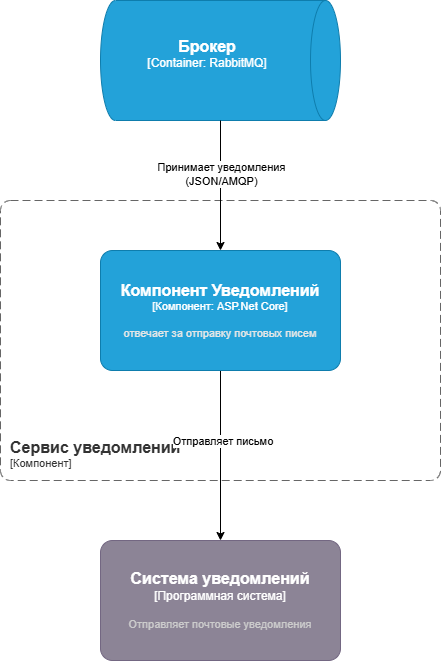

The diagram above was exported from draw.io. Its source (the exported page's mxGraphModel, read from the mxfile embedded in the PNG):
<mxGraphModel dx="2086" dy="1180" grid="1" gridSize="10" guides="1" tooltips="1" connect="1" arrows="1" fold="1" page="1" pageScale="1" pageWidth="1654" pageHeight="2336" math="0" shadow="0">
  <root>
    <mxCell id="0" />
    <mxCell id="1" parent="0" />
    <object placeholders="1" c4Name="Сервис уведомлений" c4Type="SystemScopeBoundary" c4Application="Компонент" label="&lt;font style=&quot;font-size: 16px&quot;&gt;&lt;b&gt;&lt;div style=&quot;text-align: left&quot;&gt;%c4Name%&lt;/div&gt;&lt;/b&gt;&lt;/font&gt;&lt;div style=&quot;text-align: left&quot;&gt;[%c4Application%]&lt;/div&gt;" id="08ClrWzj48dmYbCV4_bd-1">
      <mxCell style="rounded=1;fontSize=11;whiteSpace=wrap;html=1;dashed=1;arcSize=20;fillColor=none;strokeColor=#666666;fontColor=#333333;labelBackgroundColor=none;align=left;verticalAlign=bottom;labelBorderColor=none;spacingTop=0;spacing=10;dashPattern=8 4;metaEdit=1;rotatable=0;perimeter=rectanglePerimeter;noLabel=0;labelPadding=0;allowArrows=0;connectable=0;expand=0;recursiveResize=0;editable=1;pointerEvents=0;absoluteArcSize=1;points=[[0.25,0,0],[0.5,0,0],[0.75,0,0],[1,0.25,0],[1,0.5,0],[1,0.75,0],[0.75,1,0],[0.5,1,0],[0.25,1,0],[0,0.75,0],[0,0.5,0],[0,0.25,0]];" vertex="1" parent="1">
        <mxGeometry x="640" y="280" width="440" height="280" as="geometry" />
      </mxCell>
    </object>
    <mxCell id="a4iWrYOWKtBp2TgiWj54-2" style="edgeStyle=orthogonalEdgeStyle;rounded=0;orthogonalLoop=1;jettySize=auto;html=1;exitX=0.5;exitY=1;exitDx=0;exitDy=0;exitPerimeter=0;" edge="1" parent="1" source="KTGzrgamfpdNHs4Ay0S4-1" target="a4iWrYOWKtBp2TgiWj54-1">
      <mxGeometry relative="1" as="geometry" />
    </mxCell>
    <mxCell id="a4iWrYOWKtBp2TgiWj54-3" value="Отправляет письмо&amp;nbsp;" style="edgeLabel;html=1;align=center;verticalAlign=middle;resizable=0;points=[];" vertex="1" connectable="0" parent="a4iWrYOWKtBp2TgiWj54-2">
      <mxGeometry x="-0.1718" y="3" relative="1" as="geometry">
        <mxPoint as="offset" />
      </mxGeometry>
    </mxCell>
    <object placeholders="1" c4Name="Компонент Уведомлений" c4Type="Компонент" c4Technology="ASP.Net Core" c4Description="отвечает за отправку почтовых писем" label="&lt;font style=&quot;font-size: 16px&quot;&gt;&lt;b&gt;%c4Name%&lt;/b&gt;&lt;/font&gt;&lt;div&gt;[%c4Type%: %c4Technology%]&lt;/div&gt;&lt;br&gt;&lt;div&gt;&lt;font style=&quot;font-size: 11px&quot;&gt;&lt;font color=&quot;#E6E6E6&quot;&gt;%c4Description%&lt;/font&gt;&lt;/div&gt;" id="KTGzrgamfpdNHs4Ay0S4-1">
      <mxCell style="rounded=1;whiteSpace=wrap;html=1;fontSize=11;labelBackgroundColor=none;fillColor=#23A2D9;fontColor=#ffffff;align=center;arcSize=10;strokeColor=#0E7DAD;metaEdit=1;resizable=0;points=[[0.25,0,0],[0.5,0,0],[0.75,0,0],[1,0.25,0],[1,0.5,0],[1,0.75,0],[0.75,1,0],[0.5,1,0],[0.25,1,0],[0,0.75,0],[0,0.5,0],[0,0.25,0]];" vertex="1" parent="1">
        <mxGeometry x="740" y="330" width="240" height="120" as="geometry" />
      </mxCell>
    </object>
    <object placeholders="1" c4Name="Брокер" c4Type="Container" c4Technology="RabbitMQ" c4Description="" label="&lt;font style=&quot;font-size: 16px&quot;&gt;&lt;b&gt;%c4Name%&lt;/b&gt;&lt;/font&gt;&lt;div&gt;[%c4Type%:&amp;nbsp;%c4Technology%]&lt;/div&gt;&lt;br&gt;&lt;div&gt;&lt;font style=&quot;font-size: 11px&quot;&gt;&lt;font color=&quot;#E6E6E6&quot;&gt;%c4Description%&lt;/font&gt;&lt;/div&gt;" id="fU0RXIkioxH9AC3l_sW0-1">
      <mxCell style="shape=cylinder3;size=15;direction=south;whiteSpace=wrap;html=1;boundedLbl=1;rounded=0;labelBackgroundColor=none;fillColor=#23A2D9;fontSize=12;fontColor=#ffffff;align=center;strokeColor=#0E7DAD;metaEdit=1;points=[[0.5,0,0],[1,0.25,0],[1,0.5,0],[1,0.75,0],[0.5,1,0],[0,0.75,0],[0,0.5,0],[0,0.25,0]];resizable=0;" vertex="1" parent="1">
        <mxGeometry x="740" y="80" width="240" height="120" as="geometry" />
      </mxCell>
    </object>
    <mxCell id="rRTlHj-JTL0B6nK1UImI-1" style="edgeStyle=orthogonalEdgeStyle;rounded=0;orthogonalLoop=1;jettySize=auto;html=1;exitX=1;exitY=0.5;exitDx=0;exitDy=0;exitPerimeter=0;entryX=0.5;entryY=0;entryDx=0;entryDy=0;entryPerimeter=0;" edge="1" parent="1" source="fU0RXIkioxH9AC3l_sW0-1" target="KTGzrgamfpdNHs4Ay0S4-1">
      <mxGeometry relative="1" as="geometry" />
    </mxCell>
    <mxCell id="rRTlHj-JTL0B6nK1UImI-2" value="Принимает уведомления&lt;br&gt;(JSON/AMQP)" style="edgeLabel;html=1;align=center;verticalAlign=middle;resizable=0;points=[];" vertex="1" connectable="0" parent="rRTlHj-JTL0B6nK1UImI-1">
      <mxGeometry x="-0.1815" relative="1" as="geometry">
        <mxPoint as="offset" />
      </mxGeometry>
    </mxCell>
    <object placeholders="1" c4Name="Система уведомлений" c4Type="Программная система" c4Description="Отправляет почтовые уведомления " label="&lt;font style=&quot;font-size: 16px&quot;&gt;&lt;b&gt;%c4Name%&lt;/b&gt;&lt;/font&gt;&lt;div&gt;[%c4Type%]&lt;/div&gt;&lt;br&gt;&lt;div&gt;&lt;font style=&quot;font-size: 11px&quot;&gt;&lt;font color=&quot;#cccccc&quot;&gt;%c4Description%&lt;/font&gt;&lt;/div&gt;" id="a4iWrYOWKtBp2TgiWj54-1">
      <mxCell style="rounded=1;whiteSpace=wrap;html=1;labelBackgroundColor=none;fillColor=#8C8496;fontColor=#ffffff;align=center;arcSize=10;strokeColor=#736782;metaEdit=1;resizable=0;points=[[0.25,0,0],[0.5,0,0],[0.75,0,0],[1,0.25,0],[1,0.5,0],[1,0.75,0],[0.75,1,0],[0.5,1,0],[0.25,1,0],[0,0.75,0],[0,0.5,0],[0,0.25,0]];" vertex="1" parent="1">
        <mxGeometry x="740" y="620" width="240" height="120" as="geometry" />
      </mxCell>
    </object>
  </root>
</mxGraphModel>